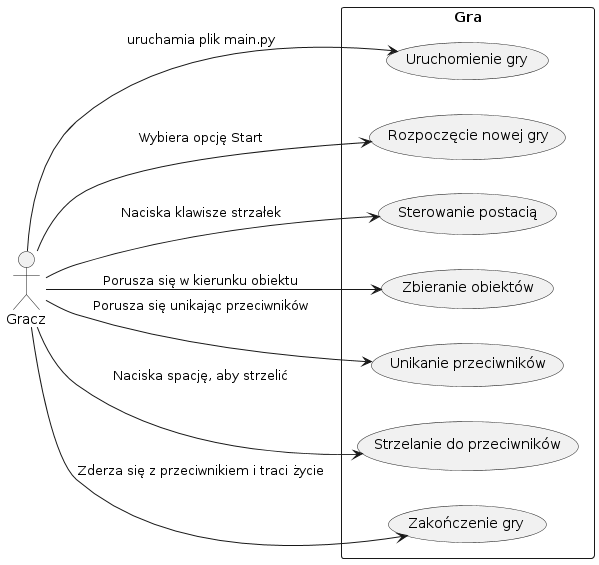

The diagram above was rendered by PlantUML. Its source (embedded in the PNG):
@startuml
left to right direction
skinparam packageStyle rectangle

actor Gracz as P
rectangle "Gra" {
    usecase "Uruchomienie gry" as UC1
    usecase "Rozpoczęcie nowej gry" as UC2
    usecase "Sterowanie postacią" as UC3
    usecase "Zbieranie obiektów" as UC4
    usecase "Unikanie przeciwników" as UC5
    usecase "Strzelanie do przeciwników" as UC6
    usecase "Zakończenie gry" as UC7
}

P --> UC1 : uruchamia plik main.py
P --> UC2 : Wybiera opcję Start
P --> UC3 : Naciska klawisze strzałek
P --> UC4 : Porusza się w kierunku obiektu
P --> UC5 : Porusza się unikając przeciwników
P --> UC6 : Naciska spację, aby strzelić
P --> UC7 : Zderza się z przeciwnikiem i traci życie
@enduml